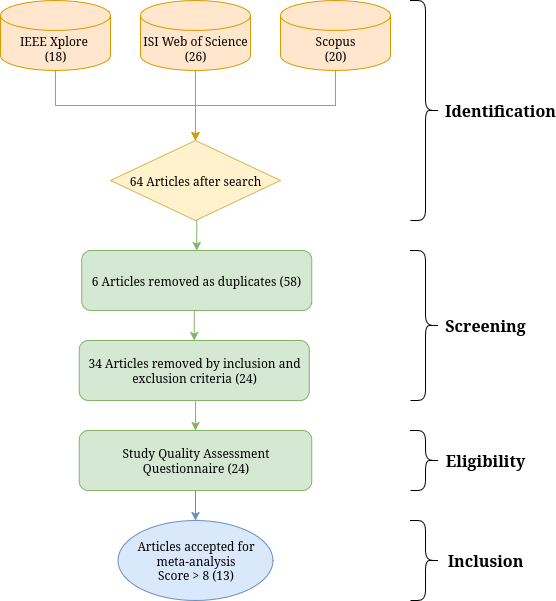

The diagram above was exported from draw.io. Its source (the exported page's mxGraphModel, read from the mxfile embedded in the PNG):
<mxGraphModel dx="1266" dy="710" grid="1" gridSize="10" guides="1" tooltips="1" connect="1" arrows="1" fold="1" page="1" pageScale="1" pageWidth="827" pageHeight="1169" math="0" shadow="0">
  <root>
    <mxCell id="0" />
    <mxCell id="1" parent="0" />
    <mxCell id="uqmUGM1jkHh0Rvo8_sSE-12" style="edgeStyle=orthogonalEdgeStyle;rounded=0;orthogonalLoop=1;jettySize=auto;html=1;exitX=0.5;exitY=1;exitDx=0;exitDy=0;exitPerimeter=0;fillColor=#ffe6cc;strokeColor=#d79b00;" parent="1" source="uqmUGM1jkHh0Rvo8_sSE-2" target="uqmUGM1jkHh0Rvo8_sSE-5" edge="1">
      <mxGeometry relative="1" as="geometry" />
    </mxCell>
    <mxCell id="uqmUGM1jkHh0Rvo8_sSE-2" value="&lt;div&gt;IEEE Xplore&amp;nbsp;&lt;/div&gt;&lt;div&gt;(18)&lt;/div&gt;" style="shape=cylinder3;whiteSpace=wrap;html=1;boundedLbl=1;backgroundOutline=1;size=15;fillColor=#ffe6cc;strokeColor=#d79b00;" parent="1" vertex="1">
      <mxGeometry x="60" y="40" width="110" height="70" as="geometry" />
    </mxCell>
    <mxCell id="uqmUGM1jkHh0Rvo8_sSE-13" style="edgeStyle=orthogonalEdgeStyle;rounded=0;orthogonalLoop=1;jettySize=auto;html=1;exitX=0.5;exitY=1;exitDx=0;exitDy=0;exitPerimeter=0;fillColor=#ffe6cc;strokeColor=#d79b00;" parent="1" source="uqmUGM1jkHh0Rvo8_sSE-3" edge="1">
      <mxGeometry relative="1" as="geometry">
        <mxPoint x="255" y="200" as="targetPoint" />
      </mxGeometry>
    </mxCell>
    <mxCell id="uqmUGM1jkHh0Rvo8_sSE-3" value="&lt;div&gt;ISI Web of Science&lt;/div&gt;&lt;div&gt;(26)&lt;/div&gt;" style="shape=cylinder3;whiteSpace=wrap;html=1;boundedLbl=1;backgroundOutline=1;size=15;fillColor=#ffe6cc;strokeColor=#d79b00;" parent="1" vertex="1">
      <mxGeometry x="200" y="40" width="110" height="70" as="geometry" />
    </mxCell>
    <mxCell id="uqmUGM1jkHh0Rvo8_sSE-14" style="edgeStyle=orthogonalEdgeStyle;rounded=0;orthogonalLoop=1;jettySize=auto;html=1;exitX=0.5;exitY=1;exitDx=0;exitDy=0;exitPerimeter=0;entryX=0.5;entryY=0;entryDx=0;entryDy=0;fillColor=#ffe6cc;strokeColor=#d79b00;" parent="1" source="uqmUGM1jkHh0Rvo8_sSE-4" target="uqmUGM1jkHh0Rvo8_sSE-5" edge="1">
      <mxGeometry relative="1" as="geometry">
        <mxPoint x="290" y="190" as="targetPoint" />
      </mxGeometry>
    </mxCell>
    <mxCell id="uqmUGM1jkHh0Rvo8_sSE-4" value="&lt;div&gt;Scopus&lt;/div&gt;&lt;div&gt;(20)&lt;/div&gt;" style="shape=cylinder3;whiteSpace=wrap;html=1;boundedLbl=1;backgroundOutline=1;size=15;fillColor=#ffe6cc;strokeColor=#d79b00;" parent="1" vertex="1">
      <mxGeometry x="340" y="40" width="110" height="70" as="geometry" />
    </mxCell>
    <mxCell id="uqmUGM1jkHh0Rvo8_sSE-16" style="edgeStyle=orthogonalEdgeStyle;rounded=0;orthogonalLoop=1;jettySize=auto;html=1;exitX=0.5;exitY=1;exitDx=0;exitDy=0;entryX=0.5;entryY=0;entryDx=0;entryDy=0;fillColor=#d5e8d4;strokeColor=#82b366;" parent="1" source="uqmUGM1jkHh0Rvo8_sSE-5" target="uqmUGM1jkHh0Rvo8_sSE-15" edge="1">
      <mxGeometry relative="1" as="geometry">
        <mxPoint x="236.25" y="260" as="sourcePoint" />
      </mxGeometry>
    </mxCell>
    <mxCell id="uqmUGM1jkHh0Rvo8_sSE-5" value="&lt;p data-pm-slice=&quot;0 0 []&quot;&gt;64 Articles after search&lt;/p&gt;" style="rhombus;whiteSpace=wrap;html=1;fillColor=#fff2cc;strokeColor=#d6b656;" parent="1" vertex="1">
      <mxGeometry x="170" y="180" width="170" height="80" as="geometry" />
    </mxCell>
    <mxCell id="uqmUGM1jkHh0Rvo8_sSE-18" style="edgeStyle=orthogonalEdgeStyle;rounded=0;orthogonalLoop=1;jettySize=auto;html=1;exitX=0.5;exitY=1;exitDx=0;exitDy=0;entryX=0.5;entryY=0;entryDx=0;entryDy=0;fillColor=#d5e8d4;strokeColor=#82b366;" parent="1" source="uqmUGM1jkHh0Rvo8_sSE-15" target="uqmUGM1jkHh0Rvo8_sSE-17" edge="1">
      <mxGeometry relative="1" as="geometry" />
    </mxCell>
    <mxCell id="uqmUGM1jkHh0Rvo8_sSE-15" value="6 Articles removed as duplicates (58)" style="rounded=1;whiteSpace=wrap;html=1;fillColor=#d5e8d4;strokeColor=#82b366;" parent="1" vertex="1">
      <mxGeometry x="141.25" y="290" width="230" height="60" as="geometry" />
    </mxCell>
    <mxCell id="uqmUGM1jkHh0Rvo8_sSE-21" style="edgeStyle=orthogonalEdgeStyle;rounded=0;orthogonalLoop=1;jettySize=auto;html=1;exitX=0.5;exitY=1;exitDx=0;exitDy=0;entryX=0.5;entryY=0;entryDx=0;entryDy=0;fillColor=#d5e8d4;strokeColor=#82b366;" parent="1" source="uqmUGM1jkHh0Rvo8_sSE-17" target="uqmUGM1jkHh0Rvo8_sSE-20" edge="1">
      <mxGeometry relative="1" as="geometry" />
    </mxCell>
    <mxCell id="uqmUGM1jkHh0Rvo8_sSE-17" value="34 Articles removed by inclusion and exclusion criteria (24)" style="rounded=1;whiteSpace=wrap;html=1;fillColor=#d5e8d4;strokeColor=#82b366;" parent="1" vertex="1">
      <mxGeometry x="138.75" y="380" width="230" height="60" as="geometry" />
    </mxCell>
    <mxCell id="uqmUGM1jkHh0Rvo8_sSE-23" style="edgeStyle=orthogonalEdgeStyle;rounded=0;orthogonalLoop=1;jettySize=auto;html=1;exitX=0.5;exitY=1;exitDx=0;exitDy=0;entryX=0.5;entryY=0;entryDx=0;entryDy=0;fillColor=#dae8fc;strokeColor=#6c8ebf;" parent="1" source="uqmUGM1jkHh0Rvo8_sSE-20" target="uqmUGM1jkHh0Rvo8_sSE-22" edge="1">
      <mxGeometry relative="1" as="geometry" />
    </mxCell>
    <mxCell id="uqmUGM1jkHh0Rvo8_sSE-20" value="Study Quality Assessment Questionnaire (24)" style="rounded=1;whiteSpace=wrap;html=1;fillColor=#d5e8d4;strokeColor=#82b366;" parent="1" vertex="1">
      <mxGeometry x="138.75" y="470" width="232.5" height="60" as="geometry" />
    </mxCell>
    <mxCell id="uqmUGM1jkHh0Rvo8_sSE-22" value="&lt;div&gt;Articles accepted for&lt;/div&gt;&lt;div&gt;meta-analysis&lt;/div&gt;&lt;div&gt;Score &amp;gt; 8 (13)&lt;/div&gt;" style="ellipse;whiteSpace=wrap;html=1;fillColor=#dae8fc;strokeColor=#6c8ebf;" parent="1" vertex="1">
      <mxGeometry x="177.5" y="560" width="155" height="80" as="geometry" />
    </mxCell>
    <mxCell id="uqmUGM1jkHh0Rvo8_sSE-24" value="" style="shape=curlyBracket;whiteSpace=wrap;html=1;rounded=1;flipH=1;labelPosition=right;verticalLabelPosition=middle;align=left;verticalAlign=middle;" parent="1" vertex="1">
      <mxGeometry x="470" y="40" width="30" height="220" as="geometry" />
    </mxCell>
    <mxCell id="uqmUGM1jkHh0Rvo8_sSE-25" value="" style="shape=curlyBracket;whiteSpace=wrap;html=1;rounded=1;flipH=1;labelPosition=right;verticalLabelPosition=middle;align=left;verticalAlign=middle;" parent="1" vertex="1">
      <mxGeometry x="470" y="290" width="30" height="150" as="geometry" />
    </mxCell>
    <mxCell id="uqmUGM1jkHh0Rvo8_sSE-26" value="" style="shape=curlyBracket;whiteSpace=wrap;html=1;rounded=1;flipH=1;labelPosition=right;verticalLabelPosition=middle;align=left;verticalAlign=middle;size=0.5;" parent="1" vertex="1">
      <mxGeometry x="470" y="470" width="30" height="60" as="geometry" />
    </mxCell>
    <mxCell id="uqmUGM1jkHh0Rvo8_sSE-27" value="Identification" style="text;html=1;align=center;verticalAlign=middle;whiteSpace=wrap;rounded=0;fontSize=16;fontStyle=1" parent="1" vertex="1">
      <mxGeometry x="530" y="135" width="60" height="30" as="geometry" />
    </mxCell>
    <mxCell id="uqmUGM1jkHh0Rvo8_sSE-28" value="Screening" style="text;html=1;align=center;verticalAlign=middle;whiteSpace=wrap;rounded=0;fontSize=16;fontStyle=1" parent="1" vertex="1">
      <mxGeometry x="500" y="350" width="90" height="30" as="geometry" />
    </mxCell>
    <mxCell id="uqmUGM1jkHh0Rvo8_sSE-29" value="&lt;p data-pm-slice=&quot;1 1 []&quot;&gt;Eligibility&lt;/p&gt;" style="text;html=1;align=center;verticalAlign=middle;whiteSpace=wrap;rounded=0;fontSize=16;fontStyle=1" parent="1" vertex="1">
      <mxGeometry x="500" y="485" width="90" height="30" as="geometry" />
    </mxCell>
    <mxCell id="Hay9cg8inzLQwH4xx35v-2" value="" style="shape=curlyBracket;whiteSpace=wrap;html=1;rounded=1;flipH=1;labelPosition=right;verticalLabelPosition=middle;align=left;verticalAlign=middle;size=0.5;" parent="1" vertex="1">
      <mxGeometry x="470" y="560" width="30" height="80" as="geometry" />
    </mxCell>
    <mxCell id="Hay9cg8inzLQwH4xx35v-3" value="&lt;p data-pm-slice=&quot;1 1 []&quot;&gt;Inclusion&lt;/p&gt;" style="text;html=1;align=center;verticalAlign=middle;whiteSpace=wrap;rounded=0;fontSize=16;fontStyle=1" parent="1" vertex="1">
      <mxGeometry x="500" y="585" width="90" height="30" as="geometry" />
    </mxCell>
  </root>
</mxGraphModel>